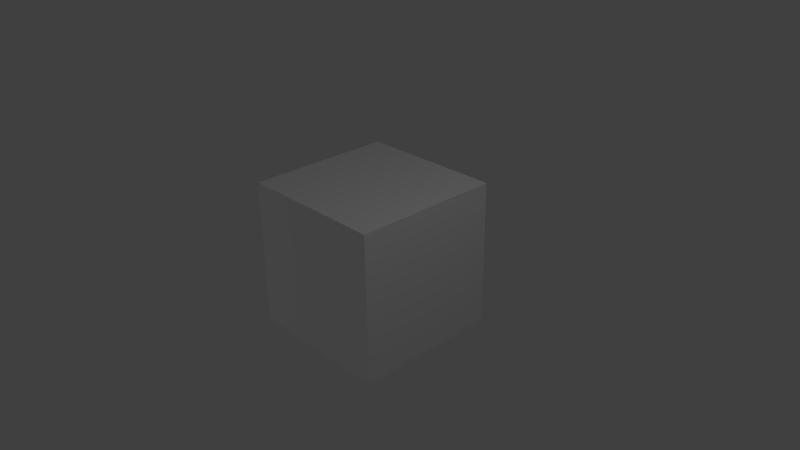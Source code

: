 # Source: TestModel.blend  (saved by Blender 2.72.0; exported with 4.5.12 LTS)
import bpy
from mathutils import Matrix  # noqa: F401  (used for matrix-valued properties, if any)

bpy.ops.wm.read_factory_settings(use_empty=True)
scene = bpy.context.scene
scene.name = 'Scene'

# ---- collections
col_collection_1 = bpy.data.collections.new('Collection 1'); scene.collection.children.link(col_collection_1)

# ---- materials (node trees are filled in below, after node groups)
mat_material = bpy.data.materials.new('Material')
mat_material.alpha_threshold = 0.0
mat_material.use_transparent_shadow = False
mat_material.preview_render_type = 'CUBE'
mat_material.roughness = 0.5
mat_material.line_color = (0.0, 0.0, 0.0, 1.0)

# ---- material node trees

# ---- world
world_world = bpy.data.worlds.new('World'); scene.world = world_world
world_world.color = (0.05088, 0.05088, 0.05088)
world_world.use_sun_shadow = False
world_world.sun_shadow_jitter_overblur = 0.0
world_world.cycles.sampling_method = 'MANUAL'
world_world.cycles.sample_map_resolution = 256

# ---- cameras
cam_camera = bpy.data.cameras.new('Camera')
cam_camera.clip_end = 100.0
cam_camera.lens = 35.0
cam_camera.sensor_width = 32.0
cam_camera.sensor_height = 18.0
cam_camera.ortho_scale = 7.314
cam_camera.dof.focus_distance = 0.0
cam_camera.dof.aperture_fstop = 128.0

# ---- lights
light_point_002 = bpy.data.lights.new('Point.002', 'POINT')
light_point_002.transmission_factor = 0.0
light_point_002.energy = 100.0
light_point_002.shadow_buffer_clip_start = 0.5
light_point_002.shadow_soft_size = 0.1
light_point_002.shadow_maximum_resolution = 0.006
light_point_002.use_absolute_resolution = True
light_point_002.cycles.use_multiple_importance_sampling = False
light_point_001 = bpy.data.lights.new('Point.001', 'POINT')
light_point_001.transmission_factor = 0.0
light_point_001.energy = 100.0
light_point_001.shadow_buffer_clip_start = 0.5
light_point_001.shadow_soft_size = 0.1
light_point_001.shadow_maximum_resolution = 0.006
light_point_001.use_absolute_resolution = True
light_point_001.cycles.use_multiple_importance_sampling = False
light_point = bpy.data.lights.new('Point', 'POINT')
light_point.transmission_factor = 0.0
light_point.energy = 100.0
light_point.shadow_buffer_clip_start = 0.5
light_point.shadow_soft_size = 0.1
light_point.shadow_maximum_resolution = 0.006
light_point.use_absolute_resolution = True
light_point.cycles.use_multiple_importance_sampling = False
light_lamp = bpy.data.lights.new('Lamp', 'POINT')
light_lamp.transmission_factor = 0.0
light_lamp.cutoff_distance = 30.0
light_lamp.energy = 100.0
light_lamp.shadow_buffer_clip_start = 1.001
light_lamp.shadow_soft_size = 0.1
light_lamp.shadow_maximum_resolution = 0.006
light_lamp.use_absolute_resolution = True
light_lamp.cycles.use_multiple_importance_sampling = False

# ---- meshes
me_cube = bpy.data.meshes.new('Cube')
me_cube.from_pydata([(1.0, 1.0, -1.0), (1.0, -1.0, -1.0), (-1.0, -1.0, -1.0), (-1.0, 1.0, -1.0), (1.0, 1.0, 1.0), (1.0, -1.0, 1.0), (-1.0, -1.0, 1.0), (-1.0, 1.0, 1.0)], [], [(0, 1, 2, 3), (4, 7, 6, 5), (0, 4, 5, 1), (1, 5, 6, 2), (2, 6, 7, 3), (4, 0, 3, 7)])
_uv = me_cube.uv_layers.new(name='UVMap')
_uv.uv.foreach_set('vector', [0.5, 0.5, 0.5, 0.25, 0.75, 0.25, 0.75, 0.5, 0.25, 0.5, 8.671e-05, 0.5, 8.659e-05, 0.25, 0.25, 0.25, 0.5, 0.5, 0.25, 0.5, 0.25, 0.25, 0.5, 0.25, 0.75, 8.659e-05, 0.9999, 8.659e-05, 0.9999, 0.25, 0.75, 0.25, 0.75, 0.25, 0.9999, 0.25, 0.9999, 0.5, 0.75, 0.5, 0.9999, 0.75, 0.75, 0.75, 0.75, 0.5, 0.9999, 0.5])
me_cube.materials.append(mat_material)
me_cube.use_remesh_preserve_volume = False
me_cube.use_remesh_preserve_attributes = False
me_cube.use_mirror_vertex_groups = False
me_cube.update()

# ---- objects
ob_point_002 = bpy.data.objects.new('Point.002', light_point_002)
ob_point_001 = bpy.data.objects.new('Point.001', light_point_001)
ob_point = bpy.data.objects.new('Point', light_point)
ob_cube = bpy.data.objects.new('Cube', me_cube)
ob_lamp = bpy.data.objects.new('Lamp', light_lamp)
ob_camera = bpy.data.objects.new('Camera', cam_camera)

# ---- transforms, parenting, visibility, modifiers, constraints
ob_point_002.location = (-3.175, -12.28, 0.1264)
ob_point_002.lineart.crease_threshold = 0.0
ob_point_001.location = (-3.175, -0.07046, -6.023)
ob_point_001.lineart.crease_threshold = 0.0
ob_point.location = (-3.175, 8.597, 0.1264)
ob_point.lineart.crease_threshold = 0.0
ob_cube.location = (0.0, 0.0, 0.0)
ob_cube.lock_rotations_4d = False
ob_cube.empty_display_type = 'ARROWS'
ob_cube.lineart.crease_threshold = 0.0
ob_lamp.location = (4.076, -0.1229, 5.904)
ob_lamp.rotation_euler = (0.6503, 0.05522, 1.866)
ob_lamp.lock_rotations_4d = False
ob_lamp.empty_display_type = 'ARROWS'
ob_lamp.color = (0.0, 0.0, 0.0, 0.0)
ob_lamp.lineart.crease_threshold = 0.0
ob_camera.location = (7.481, -6.508, 5.344)
ob_camera.rotation_euler = (1.109, 0.01082, 0.8149)
ob_camera.lock_rotations_4d = False
ob_camera.empty_display_type = 'ARROWS'
ob_camera.color = (0.0, 0.0, 0.0, 0.0)
ob_camera.display_type = 'WIRE'
ob_camera.lineart.crease_threshold = 0.0

# ---- collection membership
col_collection_1.objects.link(ob_point_002)
col_collection_1.objects.link(ob_point_001)
col_collection_1.objects.link(ob_point)
col_collection_1.objects.link(ob_cube)
col_collection_1.objects.link(ob_lamp)
col_collection_1.objects.link(ob_camera)

# ---- scene / render settings (as saved in the file)
scene.camera = ob_camera
scene.frame_start = 1; scene.frame_end = 250; scene.frame_set(1)
scene.render.engine = 'BLENDER_EEVEE_NEXT'
scene.render.resolution_percentage = 50
scene.render.dither_intensity = 0.0
scene.cycles.use_denoising = False
scene.cycles.samples = 10
scene.cycles.sampling_pattern = 'TABULATED_SOBOL'
scene.cycles.light_sampling_threshold = 0.0
scene.cycles.use_adaptive_sampling = False
scene.cycles.use_light_tree = False
scene.cycles.blur_glossy = 0.0
scene.cycles.pixel_filter_type = 'GAUSSIAN'
scene.cycles.sample_clamp_indirect = 0.0
scene.view_settings.view_transform = 'Standard'
bpy.context.view_layer.update()
